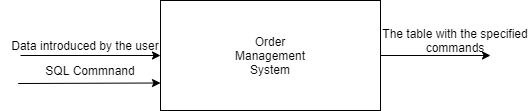

The diagram above was exported from draw.io. Its source (the exported page's mxGraphModel, read from the mxfile embedded in the PNG):
<mxGraphModel dx="1038" dy="580" grid="1" gridSize="10" guides="1" tooltips="1" connect="1" arrows="1" fold="1" page="1" pageScale="1" pageWidth="827" pageHeight="1169" math="0" shadow="0">
  <root>
    <mxCell id="WIyWlLk6GJQsqaUBKTNV-0" />
    <mxCell id="WIyWlLk6GJQsqaUBKTNV-1" parent="WIyWlLk6GJQsqaUBKTNV-0" />
    <mxCell id="mJdkjMeCU0swUFaMD5wk-9" value="" style="rounded=0;whiteSpace=wrap;html=1;" vertex="1" parent="WIyWlLk6GJQsqaUBKTNV-1">
      <mxGeometry x="330" y="240" width="220" height="110" as="geometry" />
    </mxCell>
    <mxCell id="mJdkjMeCU0swUFaMD5wk-10" value="" style="endArrow=classic;html=1;entryX=0;entryY=0.5;entryDx=0;entryDy=0;" edge="1" parent="WIyWlLk6GJQsqaUBKTNV-1" target="mJdkjMeCU0swUFaMD5wk-9">
      <mxGeometry width="50" height="50" relative="1" as="geometry">
        <mxPoint x="190" y="295" as="sourcePoint" />
        <mxPoint x="330" y="268" as="targetPoint" />
        <Array as="points" />
      </mxGeometry>
    </mxCell>
    <mxCell id="mJdkjMeCU0swUFaMD5wk-11" value="Order Management System" style="text;html=1;strokeColor=none;fillColor=none;align=center;verticalAlign=middle;whiteSpace=wrap;rounded=0;" vertex="1" parent="WIyWlLk6GJQsqaUBKTNV-1">
      <mxGeometry x="395" y="275" width="90" height="40" as="geometry" />
    </mxCell>
    <mxCell id="mJdkjMeCU0swUFaMD5wk-12" value="Data introduced by the user" style="text;html=1;strokeColor=none;fillColor=none;align=center;verticalAlign=middle;whiteSpace=wrap;rounded=0;" vertex="1" parent="WIyWlLk6GJQsqaUBKTNV-1">
      <mxGeometry x="170" y="250" width="170" height="70" as="geometry" />
    </mxCell>
    <mxCell id="mJdkjMeCU0swUFaMD5wk-13" value="" style="endArrow=classic;html=1;exitX=1;exitY=0.5;exitDx=0;exitDy=0;" edge="1" parent="WIyWlLk6GJQsqaUBKTNV-1" source="mJdkjMeCU0swUFaMD5wk-9">
      <mxGeometry width="50" height="50" relative="1" as="geometry">
        <mxPoint x="550" y="280" as="sourcePoint" />
        <mxPoint x="660" y="295" as="targetPoint" />
      </mxGeometry>
    </mxCell>
    <mxCell id="mJdkjMeCU0swUFaMD5wk-15" value="The table with the specified commands" style="text;html=1;strokeColor=none;fillColor=none;align=center;verticalAlign=middle;whiteSpace=wrap;rounded=0;" vertex="1" parent="WIyWlLk6GJQsqaUBKTNV-1">
      <mxGeometry x="550" y="275" width="150" height="10" as="geometry" />
    </mxCell>
    <mxCell id="mJdkjMeCU0swUFaMD5wk-16" value="" style="endArrow=classic;html=1;exitX=0.104;exitY=1.043;exitDx=0;exitDy=0;exitPerimeter=0;entryX=0;entryY=0.75;entryDx=0;entryDy=0;" edge="1" parent="WIyWlLk6GJQsqaUBKTNV-1" source="mJdkjMeCU0swUFaMD5wk-12" target="mJdkjMeCU0swUFaMD5wk-9">
      <mxGeometry width="50" height="50" relative="1" as="geometry">
        <mxPoint x="390" y="240" as="sourcePoint" />
        <mxPoint x="440" y="190" as="targetPoint" />
      </mxGeometry>
    </mxCell>
    <mxCell id="mJdkjMeCU0swUFaMD5wk-18" value="SQL Commnand" style="text;html=1;strokeColor=none;fillColor=none;align=center;verticalAlign=middle;whiteSpace=wrap;rounded=0;" vertex="1" parent="WIyWlLk6GJQsqaUBKTNV-1">
      <mxGeometry x="200" y="300" width="120" height="20" as="geometry" />
    </mxCell>
  </root>
</mxGraphModel>